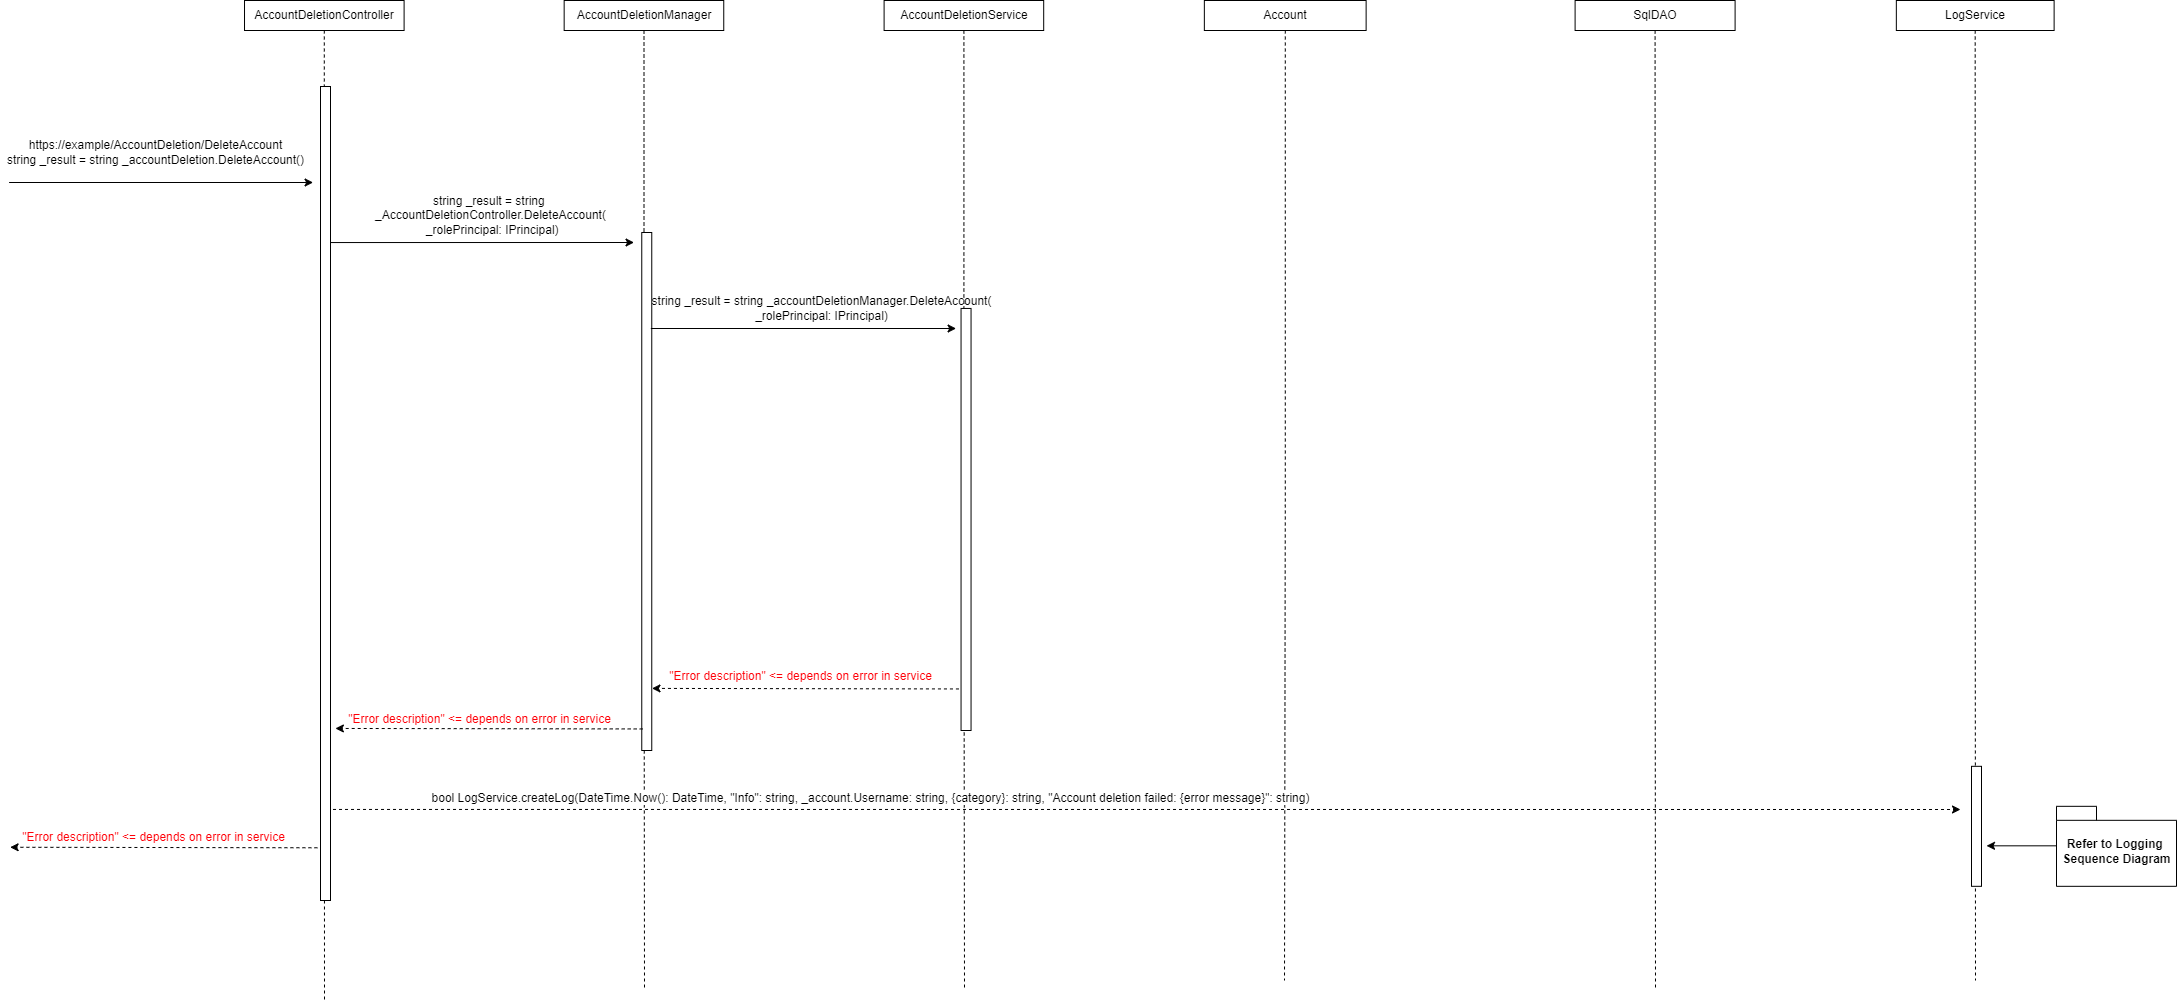

The diagram above was exported from draw.io. Its source (the exported page's mxGraphModel, read from the mxfile embedded in the PNG):
<mxGraphModel dx="781" dy="-2252" grid="1" gridSize="10" guides="1" tooltips="1" connect="1" arrows="1" fold="1" page="1" pageScale="1" pageWidth="1169" pageHeight="827" math="0" shadow="0">
  <root>
    <mxCell id="MjO8f9vSEj4a3SXpvd78-0" />
    <mxCell id="MjO8f9vSEj4a3SXpvd78-1" parent="MjO8f9vSEj4a3SXpvd78-0" />
    <mxCell id="I0Xx7NwCMdLxQB9Tb02u-0" style="edgeStyle=orthogonalEdgeStyle;rounded=0;orthogonalLoop=1;jettySize=auto;html=1;dashed=1;endArrow=none;endFill=0;" parent="MjO8f9vSEj4a3SXpvd78-1" source="I0Xx7NwCMdLxQB9Tb02u-1" edge="1">
      <mxGeometry relative="1" as="geometry">
        <mxPoint x="1254" y="4330" as="targetPoint" />
      </mxGeometry>
    </mxCell>
    <mxCell id="I0Xx7NwCMdLxQB9Tb02u-1" value="AccountDeletionService" style="whiteSpace=wrap;html=1;fontSize=12;" parent="MjO8f9vSEj4a3SXpvd78-1" vertex="1">
      <mxGeometry x="1173.6000000000004" y="3340" width="159.59" height="30" as="geometry" />
    </mxCell>
    <mxCell id="I0Xx7NwCMdLxQB9Tb02u-2" style="edgeStyle=orthogonalEdgeStyle;rounded=0;orthogonalLoop=1;jettySize=auto;html=1;dashed=1;endArrow=none;endFill=0;" parent="MjO8f9vSEj4a3SXpvd78-1" source="I0Xx7NwCMdLxQB9Tb02u-3" edge="1">
      <mxGeometry relative="1" as="geometry">
        <mxPoint x="1945" y="4330" as="targetPoint" />
      </mxGeometry>
    </mxCell>
    <mxCell id="I0Xx7NwCMdLxQB9Tb02u-3" value="&lt;span style=&quot;background-color: rgb(255 , 255 , 255)&quot;&gt;SqlDAO&lt;/span&gt;" style="whiteSpace=wrap;html=1;fontSize=12;" parent="MjO8f9vSEj4a3SXpvd78-1" vertex="1">
      <mxGeometry x="1864.6000000000004" y="3340" width="160" height="30" as="geometry" />
    </mxCell>
    <mxCell id="I0Xx7NwCMdLxQB9Tb02u-4" style="edgeStyle=orthogonalEdgeStyle;rounded=0;orthogonalLoop=1;jettySize=auto;html=1;dashed=1;endArrow=none;endFill=0;" parent="MjO8f9vSEj4a3SXpvd78-1" source="I0Xx7NwCMdLxQB9Tb02u-5" edge="1">
      <mxGeometry relative="1" as="geometry">
        <mxPoint x="2265" y="4320" as="targetPoint" />
      </mxGeometry>
    </mxCell>
    <mxCell id="I0Xx7NwCMdLxQB9Tb02u-5" value="LogService" style="whiteSpace=wrap;html=1;fontSize=12;" parent="MjO8f9vSEj4a3SXpvd78-1" vertex="1">
      <mxGeometry x="2185.84" y="3340" width="157.78" height="30" as="geometry" />
    </mxCell>
    <mxCell id="I0Xx7NwCMdLxQB9Tb02u-6" style="edgeStyle=orthogonalEdgeStyle;rounded=0;orthogonalLoop=1;jettySize=auto;html=1;dashed=1;endArrow=none;endFill=0;" parent="MjO8f9vSEj4a3SXpvd78-1" source="I0Xx7NwCMdLxQB9Tb02u-7" edge="1">
      <mxGeometry relative="1" as="geometry">
        <mxPoint x="614" y="4340" as="targetPoint" />
      </mxGeometry>
    </mxCell>
    <mxCell id="I0Xx7NwCMdLxQB9Tb02u-7" value="AccountDeletionController" style="whiteSpace=wrap;html=1;fontSize=12;" parent="MjO8f9vSEj4a3SXpvd78-1" vertex="1">
      <mxGeometry x="534.0100000000001" y="3340" width="159.59" height="30" as="geometry" />
    </mxCell>
    <mxCell id="I0Xx7NwCMdLxQB9Tb02u-8" style="edgeStyle=orthogonalEdgeStyle;rounded=0;orthogonalLoop=1;jettySize=auto;html=1;dashed=1;endArrow=none;endFill=0;" parent="MjO8f9vSEj4a3SXpvd78-1" source="I0Xx7NwCMdLxQB9Tb02u-9" edge="1">
      <mxGeometry relative="1" as="geometry">
        <mxPoint x="934" y="4330" as="targetPoint" />
      </mxGeometry>
    </mxCell>
    <mxCell id="I0Xx7NwCMdLxQB9Tb02u-9" value="AccountDeletionManager" style="whiteSpace=wrap;html=1;fontSize=12;" parent="MjO8f9vSEj4a3SXpvd78-1" vertex="1">
      <mxGeometry x="853.6600000000002" y="3340" width="159.59" height="30" as="geometry" />
    </mxCell>
    <mxCell id="I0Xx7NwCMdLxQB9Tb02u-10" value="" style="endArrow=classic;html=1;rounded=0;fontSize=12;" parent="MjO8f9vSEj4a3SXpvd78-1" edge="1">
      <mxGeometry width="50" height="50" relative="1" as="geometry">
        <mxPoint x="298.60000000000036" y="3522" as="sourcePoint" />
        <mxPoint x="602.6000000000004" y="3522" as="targetPoint" />
        <Array as="points" />
      </mxGeometry>
    </mxCell>
    <mxCell id="I0Xx7NwCMdLxQB9Tb02u-11" value="" style="whiteSpace=wrap;html=1;fontSize=12;" parent="MjO8f9vSEj4a3SXpvd78-1" vertex="1">
      <mxGeometry x="610" y="3426" width="10" height="814" as="geometry" />
    </mxCell>
    <mxCell id="I0Xx7NwCMdLxQB9Tb02u-12" value="https://example/AccountDeletion/DeleteAccount&lt;br&gt;string _result = string _accountDeletion.DeleteAccount()" style="text;html=1;align=center;verticalAlign=middle;resizable=0;points=[];autosize=1;strokeColor=none;fillColor=none;" parent="MjO8f9vSEj4a3SXpvd78-1" vertex="1">
      <mxGeometry x="290" y="3477" width="310" height="30" as="geometry" />
    </mxCell>
    <mxCell id="I0Xx7NwCMdLxQB9Tb02u-13" value="" style="endArrow=classic;html=1;rounded=0;fontSize=12;" parent="MjO8f9vSEj4a3SXpvd78-1" edge="1">
      <mxGeometry width="50" height="50" relative="1" as="geometry">
        <mxPoint x="620" y="3582.05" as="sourcePoint" />
        <mxPoint x="923.5500000000002" y="3582" as="targetPoint" />
        <Array as="points" />
      </mxGeometry>
    </mxCell>
    <mxCell id="I0Xx7NwCMdLxQB9Tb02u-14" value="string _result = string &lt;br&gt;_AccountDeletionController.DeleteAccount(&lt;br&gt;&amp;nbsp;_rolePrincipal: IPrincipal)" style="text;html=1;align=center;verticalAlign=middle;resizable=0;points=[];autosize=1;strokeColor=none;fillColor=none;" parent="MjO8f9vSEj4a3SXpvd78-1" vertex="1">
      <mxGeometry x="655.0000000000003" y="3530" width="250" height="50" as="geometry" />
    </mxCell>
    <mxCell id="I0Xx7NwCMdLxQB9Tb02u-15" value="" style="whiteSpace=wrap;html=1;fontSize=12;" parent="MjO8f9vSEj4a3SXpvd78-1" vertex="1">
      <mxGeometry x="931.26" y="3572" width="10" height="518" as="geometry" />
    </mxCell>
    <mxCell id="I0Xx7NwCMdLxQB9Tb02u-16" value="" style="endArrow=classic;html=1;rounded=0;fontSize=12;" parent="MjO8f9vSEj4a3SXpvd78-1" edge="1">
      <mxGeometry width="50" height="50" relative="1" as="geometry">
        <mxPoint x="940.3400000000001" y="3668" as="sourcePoint" />
        <mxPoint x="1245.6100000000006" y="3668" as="targetPoint" />
        <Array as="points" />
      </mxGeometry>
    </mxCell>
    <mxCell id="I0Xx7NwCMdLxQB9Tb02u-17" value="" style="whiteSpace=wrap;html=1;fontSize=12;" parent="MjO8f9vSEj4a3SXpvd78-1" vertex="1">
      <mxGeometry x="1250.55" y="3647.95" width="10" height="422.05" as="geometry" />
    </mxCell>
    <mxCell id="I0Xx7NwCMdLxQB9Tb02u-18" style="edgeStyle=orthogonalEdgeStyle;rounded=0;orthogonalLoop=1;jettySize=auto;html=1;dashed=1;endArrow=none;endFill=0;" parent="MjO8f9vSEj4a3SXpvd78-1" source="I0Xx7NwCMdLxQB9Tb02u-19" edge="1">
      <mxGeometry relative="1" as="geometry">
        <mxPoint x="1574" y="4320" as="targetPoint" />
      </mxGeometry>
    </mxCell>
    <mxCell id="I0Xx7NwCMdLxQB9Tb02u-19" value="&lt;span style=&quot;background-color: rgb(255 , 255 , 255)&quot;&gt;Account&lt;/span&gt;" style="whiteSpace=wrap;html=1;fontSize=12;" parent="MjO8f9vSEj4a3SXpvd78-1" vertex="1">
      <mxGeometry x="1493.8500000000004" y="3340" width="161.78" height="30" as="geometry" />
    </mxCell>
    <mxCell id="I0Xx7NwCMdLxQB9Tb02u-24" value="" style="endArrow=classic;html=1;rounded=0;dashed=1;fontSize=12;" parent="MjO8f9vSEj4a3SXpvd78-1" edge="1">
      <mxGeometry width="50" height="50" relative="1" as="geometry">
        <mxPoint x="1248.4499999999998" y="4028.449999999999" as="sourcePoint" />
        <mxPoint x="941.4900000000007" y="4027.8999999999996" as="targetPoint" />
      </mxGeometry>
    </mxCell>
    <mxCell id="I0Xx7NwCMdLxQB9Tb02u-26" value="" style="endArrow=classic;html=1;rounded=0;dashed=1;fontSize=12;" parent="MjO8f9vSEj4a3SXpvd78-1" edge="1">
      <mxGeometry width="50" height="50" relative="1" as="geometry">
        <mxPoint x="932.1999999999998" y="4068.449999999999" as="sourcePoint" />
        <mxPoint x="624.8900000000003" y="4067.95" as="targetPoint" />
      </mxGeometry>
    </mxCell>
    <mxCell id="I0Xx7NwCMdLxQB9Tb02u-27" value="&lt;span style=&quot;color: rgb(255 , 0 , 8)&quot;&gt;&quot;Error description&quot; &amp;lt;= depends on error in service&lt;/span&gt;" style="edgeLabel;html=1;align=center;verticalAlign=middle;resizable=0;points=[];fontSize=12;" parent="I0Xx7NwCMdLxQB9Tb02u-26" connectable="0" vertex="1">
      <mxGeometry x="0.0829" relative="1" as="geometry">
        <mxPoint x="2" y="-10" as="offset" />
      </mxGeometry>
    </mxCell>
    <mxCell id="I0Xx7NwCMdLxQB9Tb02u-28" value="" style="endArrow=classic;html=1;rounded=0;dashed=1;fontSize=12;" parent="MjO8f9vSEj4a3SXpvd78-1" edge="1">
      <mxGeometry width="50" height="50" relative="1" as="geometry">
        <mxPoint x="606.909999999999" y="4187.269999999999" as="sourcePoint" />
        <mxPoint x="299.60000000000036" y="4186.7699999999995" as="targetPoint" />
      </mxGeometry>
    </mxCell>
    <mxCell id="I0Xx7NwCMdLxQB9Tb02u-29" value="&lt;span style=&quot;color: rgb(255 , 0 , 8)&quot;&gt;&quot;Error description&quot; &amp;lt;= depends on error in service&lt;/span&gt;" style="edgeLabel;html=1;align=center;verticalAlign=middle;resizable=0;points=[];fontSize=12;" parent="I0Xx7NwCMdLxQB9Tb02u-28" connectable="0" vertex="1">
      <mxGeometry x="0.0829" relative="1" as="geometry">
        <mxPoint x="2" y="-10" as="offset" />
      </mxGeometry>
    </mxCell>
    <mxCell id="I0Xx7NwCMdLxQB9Tb02u-30" value="" style="endArrow=classic;html=1;rounded=0;dashed=1;exitX=-0.2;exitY=0.795;exitDx=0;exitDy=0;exitPerimeter=0;fontSize=12;" parent="MjO8f9vSEj4a3SXpvd78-1" edge="1">
      <mxGeometry width="50" height="50" relative="1" as="geometry">
        <mxPoint x="622.5141379310353" y="4148.95" as="sourcePoint" />
        <mxPoint x="2250" y="4149" as="targetPoint" />
        <Array as="points">
          <mxPoint x="744.514137931035" y="4148.95" />
          <mxPoint x="799.514137931035" y="4148.95" />
        </Array>
      </mxGeometry>
    </mxCell>
    <mxCell id="I0Xx7NwCMdLxQB9Tb02u-31" value="&lt;span style=&quot;background-color: rgb(255 , 255 , 255) ; font-family: &amp;#34;helvetica&amp;#34;&quot;&gt;bool LogService.createLog(DateTime.Now()&lt;/span&gt;&lt;span style=&quot;background-color: rgb(255 , 255 , 255) ; font-family: &amp;#34;helvetica&amp;#34;&quot;&gt;: DateTime, &quot;Info&quot;&lt;/span&gt;&lt;span style=&quot;background-color: rgb(255 , 255 , 255) ; font-family: &amp;#34;helvetica&amp;#34;&quot;&gt;: string, _account.U&lt;/span&gt;&lt;span style=&quot;background-color: rgb(255 , 255 , 255) ; font-family: &amp;#34;helvetica&amp;#34;&quot;&gt;sername: string, {category}&lt;/span&gt;&lt;span style=&quot;background-color: rgb(255 , 255 , 255) ; font-family: &amp;#34;helvetica&amp;#34;&quot;&gt;: string, &quot;Account deletion failed: {error message}&quot;&lt;/span&gt;&lt;span style=&quot;background-color: rgb(255 , 255 , 255) ; font-family: &amp;#34;helvetica&amp;#34;&quot;&gt;: string)&lt;/span&gt;" style="text;html=1;align=center;verticalAlign=middle;resizable=0;points=[];autosize=1;strokeColor=none;fillColor=none;fontSize=12;" parent="MjO8f9vSEj4a3SXpvd78-1" vertex="1">
      <mxGeometry x="715.0000000000003" y="4127.95" width="890" height="20" as="geometry" />
    </mxCell>
    <mxCell id="I0Xx7NwCMdLxQB9Tb02u-35" value="" style="whiteSpace=wrap;html=1;fontSize=12;" parent="MjO8f9vSEj4a3SXpvd78-1" vertex="1">
      <mxGeometry x="2261" y="4105.82" width="10" height="120" as="geometry" />
    </mxCell>
    <mxCell id="I0Xx7NwCMdLxQB9Tb02u-36" value="" style="endArrow=none;dashed=1;html=1;rounded=0;startArrow=none;" parent="MjO8f9vSEj4a3SXpvd78-1" target="I0Xx7NwCMdLxQB9Tb02u-35" edge="1">
      <mxGeometry width="50" height="50" relative="1" as="geometry">
        <mxPoint x="2266" y="4225.82" as="sourcePoint" />
        <mxPoint x="2265.9999999999995" y="2935.82" as="targetPoint" />
      </mxGeometry>
    </mxCell>
    <mxCell id="I0Xx7NwCMdLxQB9Tb02u-37" value="Refer to Logging &lt;br style=&quot;font-size: 12px;&quot;&gt;Sequence Diagram" style="shape=folder;fontStyle=1;spacingTop=10;tabWidth=40;tabHeight=14;tabPosition=left;html=1;fontSize=12;" parent="MjO8f9vSEj4a3SXpvd78-1" vertex="1">
      <mxGeometry x="2346" y="4145.82" width="120" height="80" as="geometry" />
    </mxCell>
    <mxCell id="I0Xx7NwCMdLxQB9Tb02u-38" value="" style="endArrow=classic;html=1;rounded=0;fontSize=12;" parent="MjO8f9vSEj4a3SXpvd78-1" edge="1">
      <mxGeometry width="50" height="50" relative="1" as="geometry">
        <mxPoint x="2346" y="4185.32" as="sourcePoint" />
        <mxPoint x="2276.004137931035" y="4185.32" as="targetPoint" />
        <Array as="points" />
      </mxGeometry>
    </mxCell>
    <mxCell id="I0Xx7NwCMdLxQB9Tb02u-39" value="string _result = string _accountDeletionManager.DeleteAccount(&lt;br&gt;_rolePrincipal: IPrincipal)" style="text;html=1;align=center;verticalAlign=middle;resizable=0;points=[];autosize=1;strokeColor=none;fillColor=none;" parent="MjO8f9vSEj4a3SXpvd78-1" vertex="1">
      <mxGeometry x="931.2600000000006" y="3633" width="360" height="30" as="geometry" />
    </mxCell>
    <mxCell id="AtGntrl4hj9DVCv2qusC-1" value="&lt;span style=&quot;color: rgb(255 , 0 , 8)&quot;&gt;&quot;Error description&quot; &amp;lt;= depends on error in service&lt;/span&gt;" style="edgeLabel;html=1;align=center;verticalAlign=middle;resizable=0;points=[];fontSize=12;" parent="MjO8f9vSEj4a3SXpvd78-1" connectable="0" vertex="1">
      <mxGeometry x="1090.0044306613909" y="4019.9994009805428" as="geometry">
        <mxPoint x="-1" y="-4" as="offset" />
      </mxGeometry>
    </mxCell>
  </root>
</mxGraphModel>